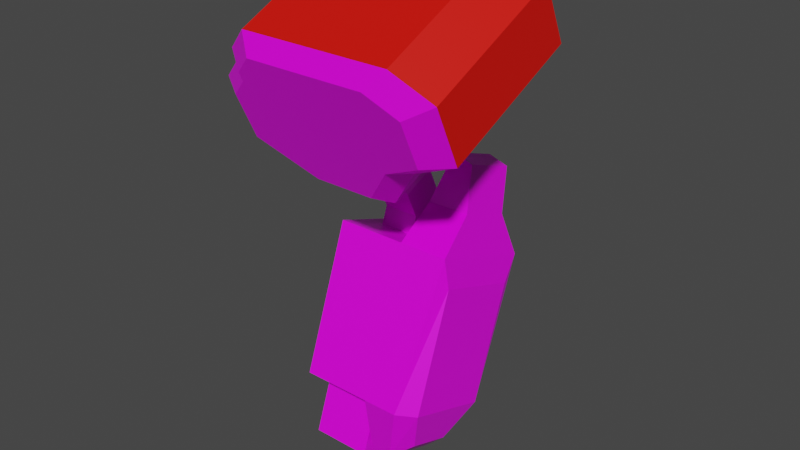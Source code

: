 # Source: mech_arml05.blend  (saved by Blender 3.3.6; exported with 4.5.12 LTS)
import bpy
from mathutils import Matrix  # noqa: F401  (used for matrix-valued properties, if any)

bpy.ops.wm.read_factory_settings(use_empty=True)
scene = bpy.context.scene
scene.name = 'Scene'

# ---- collections
col_arml05 = bpy.data.collections.new('arml05'); scene.collection.children.link(col_arml05)

# ---- images (referenced by path relative to the original .blend; pixels are not part of the script)
import os
ASSET_DIR = os.environ.get("B2B_ASSET_DIR", "")  # directory of the original .blend (textures are referenced by path, not embedded)
HERE = os.path.dirname(os.path.abspath(__file__))  # packed textures are extracted next to this script under _unpacked/

def load_image(name, relpath, width, height, colorspace="sRGB"):
    """Load a texture the original file referenced (path relative to the .blend, or extracted next to this script)."""
    p = next((c for c in (os.path.join(HERE, relpath), os.path.join(ASSET_DIR, relpath)) if relpath and os.path.exists(c)), "")
    if p:
        img = bpy.data.images.load(p, check_existing=True)
        img.name = name
    else:  # same state as the original file: an image datablock whose file is absent (Cycles renders it pink)
        img = bpy.data.images.new(name, width, height)
        img.source = "FILE"
        img.filepath = "//" + (relpath or name)
    img.colorspace_settings.name = colorspace
    return img
img_tex_arml05_png = load_image('tex_arml05.png', 'tex_arml05.png', 1024, 1024, 'sRGB')

# ---- materials (node trees are filled in below, after node groups)
mat_mat_arml = bpy.data.materials.new('mat_arml')
mat_mat_arml.alpha_threshold = 0.0
mat_mat_arml.use_backface_culling = True
mat_mat_arml.use_transparent_shadow = False
mat_mat_arml.line_color = (0.0, 0.0, 0.0, 1.0)
mat_mat_team = bpy.data.materials.new('mat_team')
mat_mat_team.use_backface_culling = True
mat_mat_team.use_transparent_shadow = False

# ---- material node trees
mat_mat_arml.use_nodes = True; mat_mat_arml.node_tree.nodes.clear()
_N = mat_mat_arml.node_tree.nodes; _L = mat_mat_arml.node_tree.links
n0 = _N.new('ShaderNodeOutputMaterial'); n0.name = 'Material Output'; n0.location = (300, 300)
n1 = _N.new('ShaderNodeBsdfPrincipled'); n1.name = 'Principled BSDF'; n1.location = (10, 300)
n1.distribution = 'GGX'
n1.subsurface_method = 'BURLEY'
n1.inputs[2].default_value = 0.4
n1.inputs[3].default_value = 1.45
n1.inputs[27].default_value = (0.0, 0.0, 0.0, 1.0)
n1.inputs[28].default_value = 1.0
n2 = _N.new('ShaderNodeTexImage'); n2.name = 'Image Texture.001'; n2.location = (-254, 300)
n2.image = img_tex_arml05_png
n2.interpolation = 'Closest'
_L.new(n1.outputs[0], n0.inputs[0])
_L.new(n2.outputs[0], n1.inputs[0])
n0.is_active_output = True
mat_mat_team.use_nodes = True; mat_mat_team.node_tree.nodes.clear()
_N = mat_mat_team.node_tree.nodes; _L = mat_mat_team.node_tree.links
n0 = _N.new('ShaderNodeBsdfPrincipled'); n0.name = 'Principled BSDF'; n0.location = (10, 300)
n0.distribution = 'GGX'
n0.subsurface_method = 'BURLEY'
n0.inputs[0].default_value = (0.8, 0.004458, 0.0, 1.0)
n0.inputs[3].default_value = 1.45
n0.inputs[27].default_value = (0.0, 0.0, 0.0, 1.0)
n0.inputs[28].default_value = 1.0
n1 = _N.new('ShaderNodeOutputMaterial'); n1.name = 'Material Output'; n1.location = (300, 300)
_L.new(n0.outputs[0], n1.inputs[0])
n1.is_active_output = True

# ---- world
world_world = bpy.data.worlds.new('World'); scene.world = world_world
world_world.use_nodes = True; world_world.node_tree.nodes.clear()
_N = world_world.node_tree.nodes; _L = world_world.node_tree.links
n0 = _N.new('ShaderNodeOutputWorld'); n0.name = 'World Output'; n0.location = (300, 300)
n1 = _N.new('ShaderNodeBackground'); n1.name = 'Background'; n1.location = (10, 300)
n1.inputs[0].default_value = (0.05088, 0.05088, 0.05088, 1.0)
_L.new(n1.outputs[0], n0.inputs[0])
n0.is_active_output = True
world_world.color = (0.05088, 0.05088, 0.05088)
world_world.use_sun_shadow = False
world_world.sun_shadow_jitter_overblur = 0.0

# ---- meshes
me_arm = bpy.data.meshes.new('arm')
me_arm.from_pydata([(0.1317, 0.164, -0.3847), (0.1317, 0.09471, -0.3595), (0.2055, 0.164, -0.3847), (0.2055, 0.09471, -0.3595), (0.1075, 0.03753, -0.8031), (0.1075, -0.07735, -0.7613), (0.2297, 0.03753, -0.8031), (0.2297, -0.07735, -0.7613), (0.09584, 0.001707, -0.1756), (0.09584, 0.1336, -0.1141), (0.2414, 0.001707, -0.1756), (0.2414, 0.1336, -0.1141), (0.1322, 0.08389, -0.2658), (0.1322, 0.1498, -0.235), (0.205, 0.08389, -0.2658), (0.205, 0.1498, -0.235), (0.205, 0.1868, -0.3142), (0.205, 0.1208, -0.3449), (0.1322, 0.1868, -0.3142), (0.1322, 0.1208, -0.3449), (0.09584, -0.08987, 0.02076), (0.09584, 0.04203, 0.08227), (0.2414, -0.08987, 0.02076), (0.2414, 0.04203, 0.08227), (0.1075, 0.07735, -0.6937), (0.1075, -0.03753, -0.6519), (0.2297, 0.07735, -0.6937), (0.2297, -0.03753, -0.6519), (0.1317, 0.1818, -0.3359), (0.1317, 0.1125, -0.3107), (0.2055, 0.1818, -0.3359), (0.2055, 0.1125, -0.3107), (0.01, -0.1085, -0.1219), (0.485, -0.1402, -0.05389), (0.01, -0.1613, -0.008572), (0.485, -0.193, 0.0594), (0.41, -0.2141, 0.1047), (0.06, -0.1824, 0.03674), (0.16, -0.07678, -0.1898), (0.31, -0.07678, -0.1898), (0.385, -0.119, -0.0992), (0.11, -0.2141, 0.1047), (0.06, -0.193, 0.0594), (0.01, 0.1634, 0.004925), (0.485, 0.1317, 0.0729), (0.01, 0.1106, 0.1182), (0.485, 0.07889, 0.1862), (0.41, 0.05776, 0.2315), (0.06, 0.08945, 0.1635), (0.16, 0.1951, -0.06305), (0.31, 0.1951, -0.06305), (0.385, 0.1528, 0.02758), (0.11, 0.05776, 0.2315), (0.06, 0.07889, 0.1862), (0.05318, -0.1868, -0.02496), (0.05318, -0.1445, -0.1156), (0.3532, -0.153, -0.09746), (0.4332, -0.1699, -0.06121), (0.4332, -0.2121, 0.02942), (0.09318, -0.2037, 0.01129), (0.3732, -0.229, 0.06567), (0.09318, -0.2121, 0.02942), (0.1732, -0.1192, -0.17), (0.2932, -0.1192, -0.17), (0.1332, -0.229, 0.06567), (0.05318, 0.1395, 0.1272), (0.05318, 0.1818, 0.03655), (0.3532, 0.1733, 0.05468), (0.4332, 0.1564, 0.09093), (0.4332, 0.1141, 0.1816), (0.09318, 0.1226, 0.1634), (0.3732, 0.09724, 0.2178), (0.09318, 0.1141, 0.1816), (0.1732, 0.2071, -0.01783), (0.2932, 0.2071, -0.01783), (0.1332, 0.09724, 0.2178), (0.2714, 0.1378, -0.1786), (0.3146, 0.1337, -0.1899), (0.2714, 0.2506, -0.2196), (0.3146, 0.2465, -0.2309), (0.2426, 0.1029, -0.2744), (0.329, 0.1029, -0.2744), (0.2426, 0.2157, -0.3155), (0.329, 0.2157, -0.3155), (0.2426, 0.01985, -0.3272), (0.3434, 0.01985, -0.3272), (0.2426, 0.2454, -0.4093), (0.3434, 0.2454, -0.4093), (0.2426, -0.08686, -0.6204), (0.3146, -0.08686, -0.6204), (0.2426, 0.1387, -0.7025), (0.3146, 0.1387, -0.7025), (0.2429, -0.06758, -0.7429), (0.2861, -0.06758, -0.7428), (0.2429, 0.04518, -0.7839), (0.2861, 0.04518, -0.7839), (0.3512, 0.02321, -0.3882), (0.3512, 0.2036, -0.4538), (0.3512, -0.06216, -0.6227), (0.3512, 0.1183, -0.6884), (0.3284, -0.04349, -0.7117), (0.3284, 0.04672, -0.7446), (0.09861, -0.08686, -0.6204), (0.09861, 0.01985, -0.3272), (0.09861, 0.1387, -0.7025), (0.09861, 0.2454, -0.4093)], [], [(1, 3, 31, 29), (5, 4, 6, 7), (27, 25, 5, 7), (26, 27, 7, 6), (24, 26, 6, 4), (25, 24, 4, 5), (10, 22, 20, 8), (11, 10, 14, 15), (10, 11, 23, 22), (9, 21, 23, 11), (8, 9, 13, 12), (10, 8, 12, 14), (9, 11, 15, 13), (13, 15, 16, 18), (14, 12, 19, 17), (15, 14, 17, 16), (12, 13, 18, 19), (3, 2, 30, 31), (2, 0, 28, 30), (0, 1, 29, 28), (36, 60, 58, 35), (52, 75, 72, 53), (42, 53, 48, 37), (33, 44, 46, 35), (36, 47, 52, 41), (32, 43, 49, 38), (37, 48, 45, 34), (41, 52, 53, 42), (34, 45, 43, 32), (38, 49, 50, 39), (35, 46, 47, 36), (40, 51, 44, 33), (39, 50, 51, 40), (55, 62, 63, 56, 57, 58, 60, 64, 61, 59, 54), (33, 57, 56, 40), (40, 56, 63, 39), (37, 59, 61, 42), (35, 58, 57, 33), (41, 64, 60, 36), (38, 62, 55, 32), (34, 54, 59, 37), (42, 61, 64, 41), (32, 55, 54, 34), (39, 63, 62, 38), (66, 65, 70, 72, 75, 71, 69, 68, 67, 74, 73), (45, 65, 66, 43), (49, 73, 74, 50), (46, 69, 71, 47), (51, 67, 68, 44), (50, 74, 67, 51), (53, 72, 70, 48), (44, 68, 69, 46), (47, 71, 75, 52), (43, 66, 73, 49), (48, 70, 65, 45), (76, 77, 79, 78), (83, 87, 86, 82), (79, 83, 82, 78), (76, 80, 81, 77), (77, 81, 83, 79), (78, 82, 80, 76), (89, 98, 96, 85), (80, 84, 85, 81), (81, 85, 87, 83), (82, 86, 84, 80), (91, 95, 94, 90), (87, 91, 90, 86), (84, 88, 89, 85), (92, 94, 95, 93), (88, 92, 93, 89), (85, 96, 97, 87), (90, 94, 92, 88), (96, 98, 99, 97), (98, 100, 101, 99), (93, 100, 98, 89), (95, 101, 100, 93), (87, 97, 99, 91), (91, 99, 101, 95), (102, 103, 105, 104), (104, 105, 86, 90), (88, 84, 103, 102), (104, 90, 88, 102), (86, 105, 103, 84), (8, 20, 21, 9)])
me_arm.polygons.foreach_set('material_index', [0, 0, 0, 0, 0, 0, 0, 0, 0, 0, 0, 0, 0, 0, 0, 0, 0, 0, 0, 0, 0, 0, 0, 1, 1, 0, 0, 0, 0, 0, 1, 0, 0, 0, 0, 0, 0, 0, 0, 0, 0, 0, 0, 0, 0, 0, 0, 0, 0, 0, 0, 0, 0, 0, 0, 0, 0, 0, 0, 0, 0, 0, 0, 0, 0, 0, 0, 0, 0, 0, 0, 0, 0, 0, 0, 0, 0, 0, 0, 0, 0, 0, 0, 0])
_uv = me_arm.uv_layers.new(name='UVMap')
_uv.uv.foreach_set('vector', [0.1869, 0.8403, 0.1869, 0.7978, 0.2168, 0.7978, 0.2168, 0.8403, 0.2938, 0.5508, 0.2938, 0.6211, 0.2234, 0.6211, 0.2234, 0.5508, 0.1531, 0.6881, 0.08279, 0.6881, 0.08279, 0.6211, 0.1531, 0.6211, 0.2234, 0.6881, 0.1531, 0.6881, 0.1531, 0.6211, 0.2234, 0.6211, 0.2938, 0.6881, 0.2234, 0.6881, 0.2234, 0.6211, 0.2938, 0.6211, 0.08279, 0.6881, 0.01246, 0.6881, 0.01246, 0.6211, 0.08279, 0.6211, 0.7321, 0.1799, 0.6075, 0.1799, 0.6075, 0.09618, 0.7321, 0.09618, 0.7321, 0.2636, 0.7321, 0.1799, 0.8023, 0.2008, 0.8023, 0.2427, 0.7321, 0.1799, 0.7321, 0.2636, 0.6075, 0.2636, 0.6075, 0.1799, 0.7321, 0.3474, 0.6075, 0.3474, 0.6075, 0.2636, 0.7321, 0.2636, 0.7321, 0.09618, 0.7321, 0.01246, 0.8023, 0.03339, 0.8023, 0.07525, 0.7321, 0.1799, 0.7321, 0.09618, 0.8023, 0.1171, 0.8023, 0.159, 0.7321, 0.3474, 0.7321, 0.2636, 0.8023, 0.2846, 0.8023, 0.3264, 0.8023, 0.3264, 0.8023, 0.2846, 0.8525, 0.2846, 0.8525, 0.3264, 0.8023, 0.159, 0.8023, 0.1171, 0.8525, 0.1171, 0.8525, 0.159, 0.8023, 0.2427, 0.8023, 0.2008, 0.8525, 0.2008, 0.8525, 0.2427, 0.8023, 0.07525, 0.8023, 0.03339, 0.8525, 0.03339, 0.8525, 0.07525, 0.1869, 0.7978, 0.1869, 0.7554, 0.2168, 0.7554, 0.2168, 0.7978, 0.1869, 0.7554, 0.1869, 0.713, 0.2168, 0.713, 0.2168, 0.7554, 0.1869, 0.8827, 0.1869, 0.8403, 0.2168, 0.8403, 0.2168, 0.8827, 0.5481, 0.2482, 0.5791, 0.2399, 0.5791, 0.2813, 0.5481, 0.3, 0.3756, 0.07562, 0.3482, 0.07322, 0.3482, 0.04068, 0.3756, 0.03495, 0.5481, 0.03495, 0.3756, 0.03495, 0.3756, 0.02057, 0.5481, 0.02057, 0.5481, 0.3719, 0.3756, 0.3719, 0.3756, 0.3, 0.5481, 0.3, 0.5481, 0.2482, 0.3756, 0.2482, 0.3756, 0.07562, 0.5481, 0.07562, 0.4615, 0.6763, 0.4615, 0.5037, 0.5579, 0.5037, 0.5579, 0.6763, 0.3489, 0.6763, 0.3489, 0.5037, 0.3895, 0.5037, 0.3895, 0.6763, 0.5481, 0.07562, 0.3756, 0.07562, 0.3756, 0.03495, 0.5481, 0.03495, 0.3895, 0.6763, 0.3895, 0.5037, 0.4615, 0.5037, 0.4615, 0.6763, 0.5579, 0.6763, 0.5579, 0.5037, 0.6442, 0.5037, 0.6442, 0.6763, 0.5481, 0.3, 0.3756, 0.3, 0.3756, 0.2482, 0.5481, 0.2482, 0.5481, 0.4363, 0.3756, 0.4363, 0.3756, 0.3719, 0.5481, 0.3719, 0.6442, 0.6763, 0.6442, 0.5037, 0.7161, 0.5037, 0.7161, 0.6763, 0.8561, 0.4735, 0.8906, 0.5425, 0.8906, 0.6115, 0.8446, 0.646, 0.8216, 0.6921, 0.764, 0.6921, 0.741, 0.6575, 0.741, 0.5195, 0.764, 0.4965, 0.7755, 0.4965, 0.7986, 0.4735, 0.5481, 0.3719, 0.5719, 0.3971, 0.5719, 0.4485, 0.5481, 0.4363, 0.7161, 0.6763, 0.7125, 0.7028, 0.6549, 0.7028, 0.6442, 0.6763, 0.5481, 0.02057, 0.5739, 0.01246, 0.5739, 0.02397, 0.5481, 0.03495, 0.5481, 0.3, 0.5826, 0.311, 0.5826, 0.3685, 0.5481, 0.3719, 0.5481, 0.07562, 0.5722, 0.08896, 0.5722, 0.227, 0.5481, 0.2482, 0.5579, 0.6763, 0.5555, 0.7041, 0.4783, 0.7041, 0.4615, 0.6763, 0.3895, 0.6763, 0.3736, 0.7021, 0.3411, 0.7021, 0.3489, 0.6763, 0.5481, 0.03495, 0.5755, 0.04068, 0.5755, 0.07322, 0.5481, 0.07562, 0.4615, 0.6763, 0.4494, 0.7065, 0.3919, 0.7065, 0.3895, 0.6763, 0.6442, 0.6763, 0.6345, 0.7032, 0.5655, 0.7032, 0.5579, 0.6763, 0.04698, 0.713, 0.1045, 0.713, 0.1275, 0.736, 0.139, 0.736, 0.162, 0.759, 0.162, 0.8971, 0.139, 0.9316, 0.08149, 0.9316, 0.05848, 0.8856, 0.01246, 0.8511, 0.01246, 0.782, 0.3895, 0.5037, 0.3919, 0.4735, 0.4494, 0.4735, 0.4615, 0.5037, 0.5579, 0.5037, 0.5655, 0.4768, 0.6345, 0.4768, 0.6442, 0.5037, 0.3756, 0.3, 0.3446, 0.2813, 0.3446, 0.2399, 0.3756, 0.2482, 0.3756, 0.4363, 0.3518, 0.4485, 0.3518, 0.3971, 0.3756, 0.3719, 0.6442, 0.5037, 0.6549, 0.4772, 0.7125, 0.4772, 0.7161, 0.5037, 0.3756, 0.03495, 0.3498, 0.02397, 0.3498, 0.01246, 0.3756, 0.02057, 0.3756, 0.3719, 0.3411, 0.3685, 0.3411, 0.311, 0.3756, 0.3, 0.3756, 0.2482, 0.3515, 0.227, 0.3515, 0.08896, 0.3756, 0.07562, 0.4615, 0.5037, 0.4783, 0.4759, 0.5555, 0.4759, 0.5579, 0.5037, 0.3489, 0.5037, 0.3411, 0.4779, 0.3736, 0.4779, 0.3895, 0.5037, 0.3411, 0.766, 0.3669, 0.766, 0.3669, 0.835, 0.3411, 0.835, 0.8978, 0.3193, 0.8898, 0.2609, 0.9495, 0.2615, 0.949, 0.3198, 0.9058, 0.3727, 0.8978, 0.3193, 0.949, 0.3198, 0.9313, 0.3801, 0.9694, 0.4735, 0.987, 0.5337, 0.9358, 0.5342, 0.9439, 0.4808, 0.3669, 0.766, 0.4193, 0.766, 0.4193, 0.835, 0.3669, 0.835, 0.1298, 0.5258, 0.1298, 0.4649, 0.1988, 0.4649, 0.1988, 0.5258, 0.9473, 0.7677, 0.9229, 0.767, 0.9155, 0.6265, 0.9278, 0.5926, 0.987, 0.5337, 0.9875, 0.5921, 0.9278, 0.5926, 0.9358, 0.5342, 0.4193, 0.766, 0.465, 0.7314, 0.465, 0.8695, 0.4193, 0.835, 0.1298, 0.4649, 0.0953, 0.42, 0.2334, 0.42, 0.1988, 0.4649, 0.9092, 0.08585, 0.917, 0.0151, 0.9417, 0.01246, 0.9495, 0.08337, 0.8898, 0.2609, 0.9092, 0.08585, 0.9495, 0.08337, 0.9495, 0.2615, 0.9875, 0.5921, 0.9875, 0.7701, 0.9473, 0.7677, 0.9278, 0.5926, 0.7448, 0.766, 0.7448, 0.835, 0.72, 0.835, 0.72, 0.766, 0.9875, 0.7701, 0.9798, 0.8411, 0.9551, 0.8384, 0.9473, 0.7677, 0.465, 0.7314, 0.4976, 0.7453, 0.4976, 0.8557, 0.465, 0.8695, 0.0953, 0.07487, 0.1298, 0.01246, 0.1988, 0.01246, 0.2334, 0.07487, 0.4976, 0.7453, 0.6411, 0.7453, 0.6411, 0.8557, 0.4976, 0.8557, 0.6411, 0.7453, 0.6875, 0.7729, 0.6875, 0.8281, 0.6411, 0.8557, 0.9551, 0.8384, 0.9264, 0.8203, 0.9229, 0.767, 0.9473, 0.7677, 0.72, 0.835, 0.6875, 0.8281, 0.6875, 0.7729, 0.72, 0.766, 0.8898, 0.2609, 0.8775, 0.227, 0.8848, 0.0865, 0.9092, 0.08585, 0.9092, 0.08585, 0.8848, 0.0865, 0.8884, 0.03318, 0.917, 0.0151, 0.2334, 0.1577, 0.2334, 0.3372, 0.0953, 0.3372, 0.0953, 0.1577, 0.0953, 0.1577, 0.0953, 0.3372, 0.01246, 0.3372, 0.01246, 0.1577, 0.3162, 0.1577, 0.3162, 0.3372, 0.2334, 0.3372, 0.2334, 0.1577, 0.0953, 0.1577, 0.0953, 0.07487, 0.2334, 0.07487, 0.2334, 0.1577, 0.0953, 0.42, 0.0953, 0.3372, 0.2334, 0.3372, 0.2334, 0.42, 0.7321, 0.09618, 0.6075, 0.09618, 0.6075, 0.01246, 0.7321, 0.01246])
me_arm.materials.append(mat_mat_arml)
me_arm.materials.append(mat_mat_team)
me_arm.use_remesh_preserve_volume = False
me_arm.use_remesh_preserve_attributes = False
me_arm.use_mirror_vertex_groups = False
me_arm.use_paint_bone_selection = False
me_arm.use_paint_mask = True
me_arm.update()
arm_armature = bpy.data.armatures.new('Armature')  # bones are not reproduced

# ---- objects
ob_arm = bpy.data.objects.new('arm', me_arm)
ob_armature = bpy.data.objects.new('Armature', arm_armature)

# ---- transforms, parenting, visibility, modifiers, constraints
ob_arm.parent = ob_armature
ob_arm.location = (0.0, 0.0, 0.0)
ob_arm.lock_rotations_4d = False
ob_arm.empty_display_type = 'ARROWS'
ob_arm.lineart.crease_threshold = 0.0
_vg = ob_arm.vertex_groups.new(name='lower')
_vg.add([0, 1, 2, 3, 4, 5, 6, 7, 24, 25, 26, 27, 28, 29, 30, 31, 76, 77, 78, 79, 80, 81, 82, 83, 84, 85, 86, 87, 88, 89, 90, 91, 92, 93, 94, 95, 96, 97, 98, 99, 100, 101, 102, 103, 104, 105], 1.0, 'REPLACE')
_vg = ob_arm.vertex_groups.new(name='upper')
_vg.add([8, 9, 10, 11, 12, 13, 14, 15, 16, 17, 18, 19, 20, 21, 22, 23], 1.0, 'REPLACE')
_vg = ob_arm.vertex_groups.new(name='shoulder')
_vg.add([32, 33, 34, 35, 36, 37, 38, 39, 40, 41, 42, 43, 44, 45, 46, 47, 48, 49, 50, 51, 52, 53, 54, 55, 56, 57, 58, 59, 60, 61, 62, 63, 64, 65, 66, 67, 68, 69, 70, 71, 72, 73, 74, 75], 1.0, 'REPLACE')
_vg = ob_arm.vertex_groups.new(name='arm_ik_pole')
_vg = ob_arm.vertex_groups.new(name='arm_ik_target')
_vg = ob_arm.vertex_groups.new(name='hand')
_m = ob_arm.modifiers.new('Armature', 'ARMATURE')
_m.object = ob_armature
ob_armature.location = (0.0, 0.0, 0.0)
ob_armature.show_in_front = True
ob_armature.lineart.crease_threshold = 0.0

# ---- collection membership
col_arml05.objects.link(ob_arm)
col_arml05.objects.link(ob_armature)

# ---- scene / render settings (as saved in the file)
scene.frame_start = 1; scene.frame_end = 250; scene.frame_set(1)
scene.render.engine = 'BLENDER_EEVEE_NEXT'
scene.cycles.use_denoising = False
scene.cycles.samples = 128
scene.cycles.sampling_pattern = 'TABULATED_SOBOL'
scene.cycles.use_adaptive_sampling = False
scene.cycles.use_light_tree = False
scene.view_settings.view_transform = 'Filmic'
bpy.context.view_layer.update()

# ---- added for rendering (the .blend has no active camera and no usable light): camera, sun
cam_auto = bpy.data.cameras.new('AutoCamera')
cam_auto.lens = 50.0
cam_auto.sensor_width = 36.0
cam_auto.clip_end = 1000.0
ob_auto_camera = bpy.data.objects.new('AutoCamera', cam_auto)
scene.collection.objects.link(ob_auto_camera)
ob_auto_camera.location = (1.39047, -1.3608, 0.628568)
ob_auto_camera.rotation_euler = (1.09748, -7.21219e-08, 0.694738)
scene.camera = ob_auto_camera
light_auto_sun = bpy.data.lights.new('AutoSun', 'SUN')
light_auto_sun.energy = 3.0
light_auto_sun.angle = 0.0523599
ob_auto_sun = bpy.data.objects.new('AutoSun', light_auto_sun)
scene.collection.objects.link(ob_auto_sun)
ob_auto_sun.rotation_euler = (0.872665, 0.174533, 0.523599)
bpy.context.view_layer.update()
